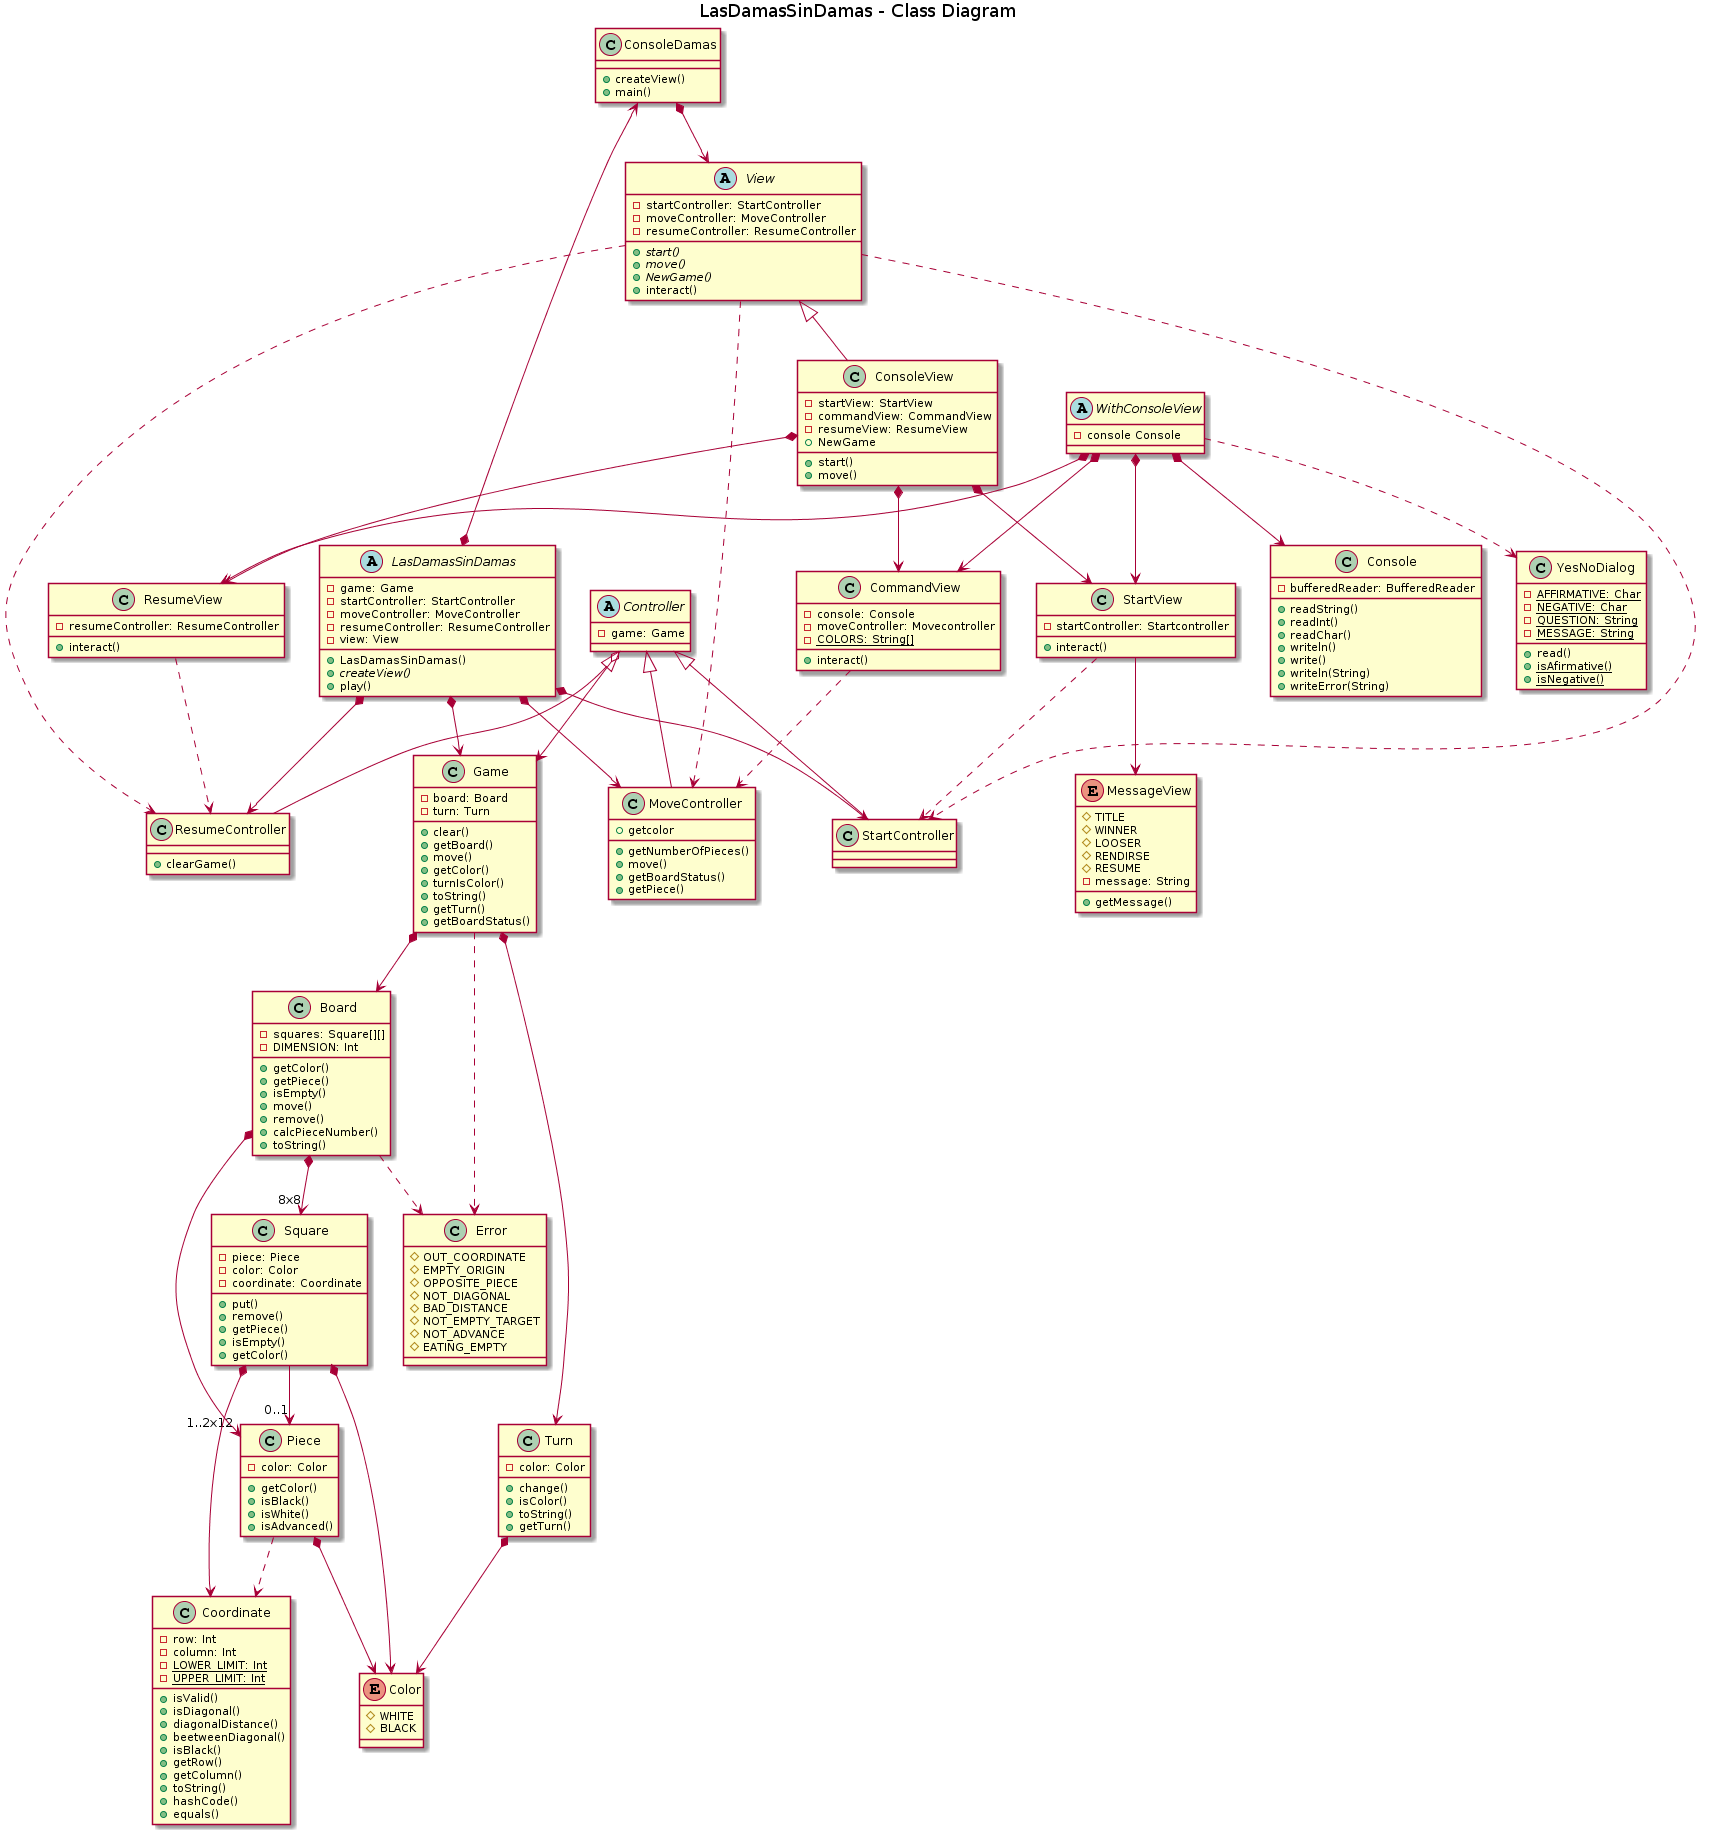

The diagram above was rendered by PlantUML. Its source (embedded in the PNG):
@startuml
title LasDamasSinDamas - Class Diagram

abstract class LasDamasSinDamas {
    -game: Game
    -startController: StartController
    -moveController: MoveController
    -resumeController: ResumeController
    -view: View 
    +LasDamasSinDamas()
    +{abstract}createView()
    +play()
}

class ConsoleDamas{
    +createView()
    +main()
}

abstract class View {
    -startController: StartController
    -moveController: MoveController
    -resumeController: ResumeController 
    +{abstract}start()
    +{abstract}move()
    +{abstract}NewGame()
    +interact()
}

class ConsoleView{
    -startView: StartView
    -commandView: CommandView
    -resumeView: ResumeView 
    +start()
    +move()
    +NewGame
}

class StartView {
    -startController: Startcontroller
    +interact()
}



class CommandView{
    -console: Console
    -moveController: Movecontroller
    -{static} COLORS: String[]
    +interact()
}

class ResumeView{
    - resumeController: ResumeController
    +interact()
}

enum MessageView{
    #TITLE
    #WINNER
    #LOOSER
    #RENDIRSE
    #RESUME
    -message: String
    +getMessage()
}

abstract class Controller{
    -game: Game
}

class StartController{
    
}

class MoveController{
    +getNumberOfPieces()
    +move()
    +getcolor
    +getBoardStatus()
    +getPiece()
}

class ResumeController{
    +clearGame()
}

class Game{
    -board: Board
    -turn: Turn
    +clear()
    +getBoard()
    +move()
    +getColor()
    +turnIsColor()
    +toString()
    +getTurn()
    +getBoardStatus()
}

class Coordinate{
    -row: Int
    -column: Int
    -{static}LOWER_LIMIT: Int
    -{static}UPPER_LIMIT: Int
    +isValid()
    +isDiagonal()
    +diagonalDistance()
    +beetweenDiagonal()
    +isBlack()
    +getRow()
    +getColumn()
    +toString()
    +hashCode()
    +equals()
    
}

class Board{
    -squares: Square[][]
    -DIMENSION: Int
    +getColor()
    +getPiece()
    +isEmpty()
    +move()
    +remove()
    +calcPieceNumber()
    +toString()
}

class Square{
    -piece: Piece
    -color: Color
    -coordinate: Coordinate
    +put()
    +remove()
    +getPiece()
    +isEmpty()
    +getColor()
}

class Piece{
    -color: Color
    +getColor()
    +isBlack()
    +isWhite()
    +isAdvanced()
}

enum Color{
    #WHITE
    #BLACK
}

class Turn{
    -color: Color
    +change()
    +isColor()
    +toString()
    +getTurn()
}


class Error{
    #OUT_COORDINATE
    #EMPTY_ORIGIN
    #OPPOSITE_PIECE 
    #NOT_DIAGONAL 
    #BAD_DISTANCE
    #NOT_EMPTY_TARGET
    #NOT_ADVANCE 
    #EATING_EMPTY
}

class Console{
    -bufferedReader: BufferedReader
    +readString()
    +readInt()
    +readChar()
    +writeln()
    +write()
    +writeln(String)
    +writeError(String)
}

abstract class WithConsoleView{
    -console Console
}

class YesNoDialog{
    -{static}AFFIRMATIVE: Char
    -{static}NEGATIVE: Char
    -{static}QUESTION: String
    -{static}MESSAGE: String
    +read()
    +{static}isAfirmative()
    +{static}isNegative()
}

LasDamasSinDamas *-left-> ConsoleDamas
LasDamasSinDamas *--> Game
LasDamasSinDamas *--> StartController
LasDamasSinDamas *--> MoveController
LasDamasSinDamas *--> ResumeController

ConsoleDamas *--> View
View <|-down- ConsoleView
ConsoleView *-down-> StartView
ConsoleView *-down-> CommandView
ConsoleView *-down-> ResumeView

StartView --> MessageView

WithConsoleView *--> StartView
WithConsoleView *--> CommandView
WithConsoleView *--> ResumeView
WithConsoleView *--> Console 
WithConsoleView ..> YesNoDialog


Controller o--> Game
Controller <|-down- StartController
Controller <|-down- MoveController
Controller <|-down- ResumeController


View ..> StartController
View ..> MoveController
View ..> ResumeController
StartView ..> StartController
CommandView ..> MoveController
ResumeView ..> ResumeController

Game *-down-> Board
Game *-down-> Turn
Game ..> Error

Board *-down-> "8x8" Square
Board *-down-> "1..2x12" Piece
Board ..> Error
Square  --> "0..1" Piece
Square *--> Coordinate
Square *--> Color
Piece *--> Color 
Piece ..> Coordinate
Turn *--> Color
@enduml